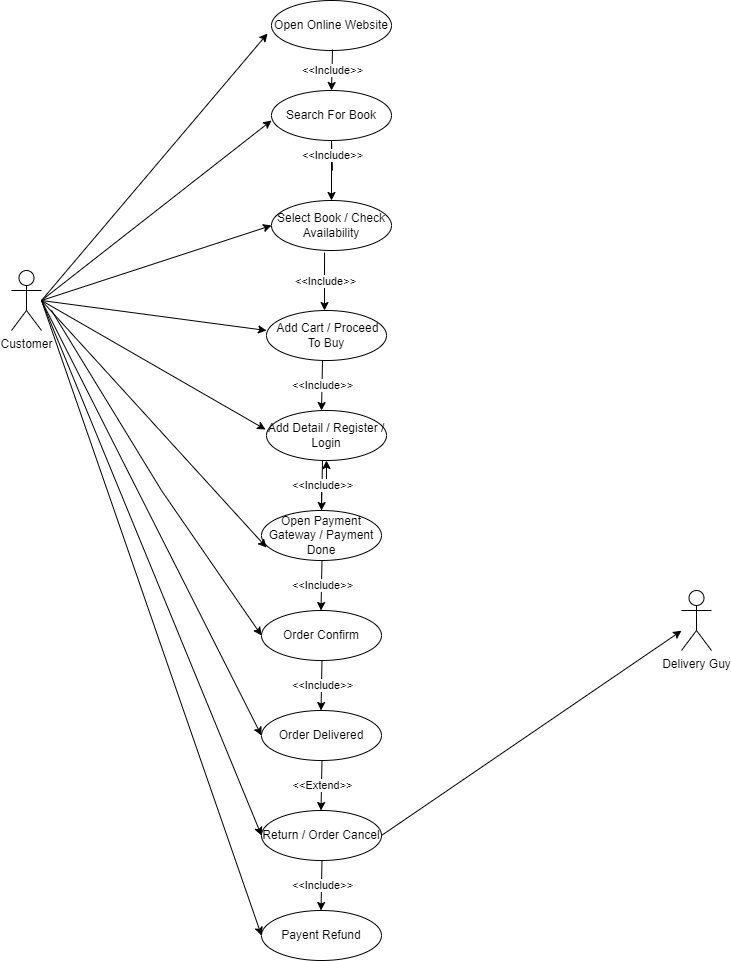

The diagram above was exported from draw.io. Its source (the exported page's mxGraphModel, read from the mxfile embedded in the PNG):
<mxGraphModel dx="864" dy="516" grid="1" gridSize="10" guides="1" tooltips="1" connect="1" arrows="1" fold="1" page="1" pageScale="1" pageWidth="850" pageHeight="1100" math="0" shadow="0">
  <root>
    <mxCell id="0" />
    <mxCell id="1" parent="0" />
    <mxCell id="DU-qjf-MBFGmvPQtx7Nj-1" value="Customer" style="shape=umlActor;verticalLabelPosition=bottom;verticalAlign=top;html=1;outlineConnect=0;" vertex="1" parent="1">
      <mxGeometry x="50" y="280" width="30" height="60" as="geometry" />
    </mxCell>
    <mxCell id="DU-qjf-MBFGmvPQtx7Nj-3" value="Open Online Website" style="ellipse;whiteSpace=wrap;html=1;" vertex="1" parent="1">
      <mxGeometry x="310" y="10" width="120" height="50" as="geometry" />
    </mxCell>
    <mxCell id="DU-qjf-MBFGmvPQtx7Nj-4" value="Search For Book" style="ellipse;whiteSpace=wrap;html=1;" vertex="1" parent="1">
      <mxGeometry x="310" y="100" width="120" height="50" as="geometry" />
    </mxCell>
    <mxCell id="DU-qjf-MBFGmvPQtx7Nj-5" value="Select Book / Check Availability" style="ellipse;whiteSpace=wrap;html=1;" vertex="1" parent="1">
      <mxGeometry x="310" y="210" width="120" height="50" as="geometry" />
    </mxCell>
    <mxCell id="DU-qjf-MBFGmvPQtx7Nj-6" value="&amp;nbsp;Add Cart / Proceed To Buy" style="ellipse;whiteSpace=wrap;html=1;" vertex="1" parent="1">
      <mxGeometry x="305" y="320" width="120" height="50" as="geometry" />
    </mxCell>
    <mxCell id="DU-qjf-MBFGmvPQtx7Nj-7" value="Add Detail / Register / Login" style="ellipse;whiteSpace=wrap;html=1;" vertex="1" parent="1">
      <mxGeometry x="305" y="420" width="120" height="50" as="geometry" />
    </mxCell>
    <mxCell id="DU-qjf-MBFGmvPQtx7Nj-28" value="" style="edgeStyle=orthogonalEdgeStyle;rounded=0;orthogonalLoop=1;jettySize=auto;html=1;" edge="1" parent="1" source="DU-qjf-MBFGmvPQtx7Nj-8" target="DU-qjf-MBFGmvPQtx7Nj-7">
      <mxGeometry relative="1" as="geometry" />
    </mxCell>
    <mxCell id="DU-qjf-MBFGmvPQtx7Nj-8" value="Open Payment Gateway / Payment Done" style="ellipse;whiteSpace=wrap;html=1;" vertex="1" parent="1">
      <mxGeometry x="300" y="520" width="120" height="50" as="geometry" />
    </mxCell>
    <mxCell id="DU-qjf-MBFGmvPQtx7Nj-9" value="Order Confirm" style="ellipse;whiteSpace=wrap;html=1;" vertex="1" parent="1">
      <mxGeometry x="300" y="620" width="120" height="50" as="geometry" />
    </mxCell>
    <mxCell id="DU-qjf-MBFGmvPQtx7Nj-10" value="" style="endArrow=classic;html=1;rounded=0;" edge="1" parent="1">
      <mxGeometry width="50" height="50" relative="1" as="geometry">
        <mxPoint x="80" y="310" as="sourcePoint" />
        <mxPoint x="310" y="130" as="targetPoint" />
      </mxGeometry>
    </mxCell>
    <mxCell id="DU-qjf-MBFGmvPQtx7Nj-11" value="" style="endArrow=classic;html=1;rounded=0;entryX=0;entryY=0.5;entryDx=0;entryDy=0;" edge="1" parent="1" target="DU-qjf-MBFGmvPQtx7Nj-5">
      <mxGeometry width="50" height="50" relative="1" as="geometry">
        <mxPoint x="80" y="310" as="sourcePoint" />
        <mxPoint x="327" y="172" as="targetPoint" />
      </mxGeometry>
    </mxCell>
    <mxCell id="DU-qjf-MBFGmvPQtx7Nj-12" value="" style="endArrow=classic;html=1;rounded=0;" edge="1" parent="1">
      <mxGeometry width="50" height="50" relative="1" as="geometry">
        <mxPoint x="80" y="310" as="sourcePoint" />
        <mxPoint x="305" y="340" as="targetPoint" />
      </mxGeometry>
    </mxCell>
    <mxCell id="DU-qjf-MBFGmvPQtx7Nj-13" value="" style="endArrow=classic;html=1;rounded=0;entryX=-0.008;entryY=0.38;entryDx=0;entryDy=0;entryPerimeter=0;" edge="1" parent="1" target="DU-qjf-MBFGmvPQtx7Nj-7">
      <mxGeometry width="50" height="50" relative="1" as="geometry">
        <mxPoint x="80" y="310" as="sourcePoint" />
        <mxPoint x="320" y="400" as="targetPoint" />
      </mxGeometry>
    </mxCell>
    <mxCell id="DU-qjf-MBFGmvPQtx7Nj-17" value="" style="endArrow=classic;html=1;rounded=0;exitX=0.442;exitY=1.04;exitDx=0;exitDy=0;exitPerimeter=0;" edge="1" parent="1" source="DU-qjf-MBFGmvPQtx7Nj-5">
      <mxGeometry relative="1" as="geometry">
        <mxPoint x="370" y="360" as="sourcePoint" />
        <mxPoint x="363" y="320" as="targetPoint" />
      </mxGeometry>
    </mxCell>
    <mxCell id="DU-qjf-MBFGmvPQtx7Nj-18" value="&amp;lt;&amp;lt;Include&amp;gt;&amp;gt;" style="edgeLabel;resizable=0;html=1;align=center;verticalAlign=middle;" connectable="0" vertex="1" parent="DU-qjf-MBFGmvPQtx7Nj-17">
      <mxGeometry relative="1" as="geometry" />
    </mxCell>
    <mxCell id="DU-qjf-MBFGmvPQtx7Nj-19" value="" style="endArrow=classic;html=1;rounded=0;exitX=0.442;exitY=1.04;exitDx=0;exitDy=0;exitPerimeter=0;entryX=0.5;entryY=0;entryDx=0;entryDy=0;" edge="1" parent="1" target="DU-qjf-MBFGmvPQtx7Nj-5">
      <mxGeometry relative="1" as="geometry">
        <mxPoint x="371" y="180" as="sourcePoint" />
        <mxPoint x="370" y="200" as="targetPoint" />
        <Array as="points">
          <mxPoint x="370" y="150" />
        </Array>
      </mxGeometry>
    </mxCell>
    <mxCell id="DU-qjf-MBFGmvPQtx7Nj-20" value="&amp;lt;&amp;lt;Include&amp;gt;&amp;gt;" style="edgeLabel;resizable=0;html=1;align=center;verticalAlign=middle;" connectable="0" vertex="1" parent="DU-qjf-MBFGmvPQtx7Nj-19">
      <mxGeometry relative="1" as="geometry" />
    </mxCell>
    <mxCell id="DU-qjf-MBFGmvPQtx7Nj-21" value="" style="endArrow=classic;html=1;rounded=0;exitX=0.442;exitY=1.04;exitDx=0;exitDy=0;exitPerimeter=0;" edge="1" parent="1">
      <mxGeometry relative="1" as="geometry">
        <mxPoint x="361" y="370" as="sourcePoint" />
        <mxPoint x="360" y="420" as="targetPoint" />
      </mxGeometry>
    </mxCell>
    <mxCell id="DU-qjf-MBFGmvPQtx7Nj-22" value="&amp;lt;&amp;lt;Include&amp;gt;&amp;gt;" style="edgeLabel;resizable=0;html=1;align=center;verticalAlign=middle;" connectable="0" vertex="1" parent="DU-qjf-MBFGmvPQtx7Nj-21">
      <mxGeometry relative="1" as="geometry" />
    </mxCell>
    <mxCell id="DU-qjf-MBFGmvPQtx7Nj-23" value="" style="endArrow=classic;html=1;rounded=0;exitX=0.442;exitY=1.04;exitDx=0;exitDy=0;exitPerimeter=0;" edge="1" parent="1">
      <mxGeometry relative="1" as="geometry">
        <mxPoint x="371" y="59" as="sourcePoint" />
        <mxPoint x="370" y="100" as="targetPoint" />
      </mxGeometry>
    </mxCell>
    <mxCell id="DU-qjf-MBFGmvPQtx7Nj-24" value="&amp;lt;&amp;lt;Include&amp;gt;&amp;gt;" style="edgeLabel;resizable=0;html=1;align=center;verticalAlign=middle;" connectable="0" vertex="1" parent="DU-qjf-MBFGmvPQtx7Nj-23">
      <mxGeometry relative="1" as="geometry" />
    </mxCell>
    <mxCell id="DU-qjf-MBFGmvPQtx7Nj-25" value="" style="endArrow=classic;html=1;rounded=0;entryX=-0.033;entryY=0.66;entryDx=0;entryDy=0;entryPerimeter=0;" edge="1" parent="1" target="DU-qjf-MBFGmvPQtx7Nj-3">
      <mxGeometry width="50" height="50" relative="1" as="geometry">
        <mxPoint x="80" y="310" as="sourcePoint" />
        <mxPoint x="310" y="130" as="targetPoint" />
      </mxGeometry>
    </mxCell>
    <mxCell id="DU-qjf-MBFGmvPQtx7Nj-26" value="" style="endArrow=classic;html=1;rounded=0;exitX=0.442;exitY=1.04;exitDx=0;exitDy=0;exitPerimeter=0;" edge="1" parent="1">
      <mxGeometry relative="1" as="geometry">
        <mxPoint x="361" y="470" as="sourcePoint" />
        <mxPoint x="360" y="520" as="targetPoint" />
      </mxGeometry>
    </mxCell>
    <mxCell id="DU-qjf-MBFGmvPQtx7Nj-27" value="&amp;lt;&amp;lt;Include&amp;gt;&amp;gt;" style="edgeLabel;resizable=0;html=1;align=center;verticalAlign=middle;" connectable="0" vertex="1" parent="DU-qjf-MBFGmvPQtx7Nj-26">
      <mxGeometry relative="1" as="geometry" />
    </mxCell>
    <mxCell id="DU-qjf-MBFGmvPQtx7Nj-29" value="" style="endArrow=classic;html=1;rounded=0;exitX=0.442;exitY=1.04;exitDx=0;exitDy=0;exitPerimeter=0;" edge="1" parent="1">
      <mxGeometry relative="1" as="geometry">
        <mxPoint x="360.5" y="570" as="sourcePoint" />
        <mxPoint x="359.5" y="620" as="targetPoint" />
      </mxGeometry>
    </mxCell>
    <mxCell id="DU-qjf-MBFGmvPQtx7Nj-30" value="&amp;lt;&amp;lt;Include&amp;gt;&amp;gt;" style="edgeLabel;resizable=0;html=1;align=center;verticalAlign=middle;" connectable="0" vertex="1" parent="DU-qjf-MBFGmvPQtx7Nj-29">
      <mxGeometry relative="1" as="geometry" />
    </mxCell>
    <mxCell id="DU-qjf-MBFGmvPQtx7Nj-31" value="Order Delivered" style="ellipse;whiteSpace=wrap;html=1;" vertex="1" parent="1">
      <mxGeometry x="300" y="720" width="120" height="50" as="geometry" />
    </mxCell>
    <mxCell id="DU-qjf-MBFGmvPQtx7Nj-32" value="" style="endArrow=classic;html=1;rounded=0;exitX=0.442;exitY=1.04;exitDx=0;exitDy=0;exitPerimeter=0;" edge="1" parent="1">
      <mxGeometry relative="1" as="geometry">
        <mxPoint x="360.5" y="670" as="sourcePoint" />
        <mxPoint x="359.5" y="720" as="targetPoint" />
      </mxGeometry>
    </mxCell>
    <mxCell id="DU-qjf-MBFGmvPQtx7Nj-33" value="&amp;lt;&amp;lt;Include&amp;gt;&amp;gt;" style="edgeLabel;resizable=0;html=1;align=center;verticalAlign=middle;" connectable="0" vertex="1" parent="DU-qjf-MBFGmvPQtx7Nj-32">
      <mxGeometry relative="1" as="geometry" />
    </mxCell>
    <mxCell id="DU-qjf-MBFGmvPQtx7Nj-34" value="Return / Order Cancel" style="ellipse;whiteSpace=wrap;html=1;" vertex="1" parent="1">
      <mxGeometry x="300" y="820" width="120" height="50" as="geometry" />
    </mxCell>
    <mxCell id="DU-qjf-MBFGmvPQtx7Nj-35" value="" style="endArrow=classic;html=1;rounded=0;exitX=0.442;exitY=1.04;exitDx=0;exitDy=0;exitPerimeter=0;" edge="1" parent="1">
      <mxGeometry relative="1" as="geometry">
        <mxPoint x="360.5" y="770" as="sourcePoint" />
        <mxPoint x="359.5" y="820" as="targetPoint" />
      </mxGeometry>
    </mxCell>
    <mxCell id="DU-qjf-MBFGmvPQtx7Nj-36" value="&amp;lt;&amp;lt;Extend&amp;gt;&amp;gt;" style="edgeLabel;resizable=0;html=1;align=center;verticalAlign=middle;" connectable="0" vertex="1" parent="DU-qjf-MBFGmvPQtx7Nj-35">
      <mxGeometry relative="1" as="geometry" />
    </mxCell>
    <mxCell id="DU-qjf-MBFGmvPQtx7Nj-37" value="" style="endArrow=classic;html=1;rounded=0;entryX=0.042;entryY=0.74;entryDx=0;entryDy=0;entryPerimeter=0;" edge="1" parent="1" target="DU-qjf-MBFGmvPQtx7Nj-8">
      <mxGeometry width="50" height="50" relative="1" as="geometry">
        <mxPoint x="80" y="310" as="sourcePoint" />
        <mxPoint x="314" y="449" as="targetPoint" />
      </mxGeometry>
    </mxCell>
    <mxCell id="DU-qjf-MBFGmvPQtx7Nj-38" value="" style="endArrow=classic;html=1;rounded=0;entryX=0;entryY=0.5;entryDx=0;entryDy=0;" edge="1" parent="1" target="DU-qjf-MBFGmvPQtx7Nj-9">
      <mxGeometry width="50" height="50" relative="1" as="geometry">
        <mxPoint x="90" y="320" as="sourcePoint" />
        <mxPoint x="315" y="567" as="targetPoint" />
        <Array as="points">
          <mxPoint x="200" y="500" />
        </Array>
      </mxGeometry>
    </mxCell>
    <mxCell id="DU-qjf-MBFGmvPQtx7Nj-39" value="" style="endArrow=classic;html=1;rounded=0;entryX=0;entryY=0.5;entryDx=0;entryDy=0;" edge="1" parent="1" target="DU-qjf-MBFGmvPQtx7Nj-31">
      <mxGeometry width="50" height="50" relative="1" as="geometry">
        <mxPoint x="80" y="310" as="sourcePoint" />
        <mxPoint x="310" y="655" as="targetPoint" />
        <Array as="points" />
      </mxGeometry>
    </mxCell>
    <mxCell id="DU-qjf-MBFGmvPQtx7Nj-40" value="" style="endArrow=classic;html=1;rounded=0;entryX=0;entryY=0.5;entryDx=0;entryDy=0;" edge="1" parent="1" target="DU-qjf-MBFGmvPQtx7Nj-34">
      <mxGeometry width="50" height="50" relative="1" as="geometry">
        <mxPoint x="80" y="310" as="sourcePoint" />
        <mxPoint x="310" y="755" as="targetPoint" />
        <Array as="points" />
      </mxGeometry>
    </mxCell>
    <mxCell id="DU-qjf-MBFGmvPQtx7Nj-41" value="Delivery Guy" style="shape=umlActor;verticalLabelPosition=bottom;verticalAlign=top;html=1;outlineConnect=0;" vertex="1" parent="1">
      <mxGeometry x="720" y="600" width="30" height="60" as="geometry" />
    </mxCell>
    <mxCell id="DU-qjf-MBFGmvPQtx7Nj-42" value="" style="endArrow=classic;html=1;rounded=0;exitX=1;exitY=0.5;exitDx=0;exitDy=0;" edge="1" parent="1" source="DU-qjf-MBFGmvPQtx7Nj-34" target="DU-qjf-MBFGmvPQtx7Nj-41">
      <mxGeometry width="50" height="50" relative="1" as="geometry">
        <mxPoint x="400" y="690" as="sourcePoint" />
        <mxPoint x="450" y="640" as="targetPoint" />
      </mxGeometry>
    </mxCell>
    <mxCell id="DU-qjf-MBFGmvPQtx7Nj-43" value="Payent Refund" style="ellipse;whiteSpace=wrap;html=1;" vertex="1" parent="1">
      <mxGeometry x="300" y="920" width="120" height="50" as="geometry" />
    </mxCell>
    <mxCell id="DU-qjf-MBFGmvPQtx7Nj-44" value="" style="endArrow=classic;html=1;rounded=0;exitX=0.442;exitY=1.04;exitDx=0;exitDy=0;exitPerimeter=0;" edge="1" parent="1">
      <mxGeometry relative="1" as="geometry">
        <mxPoint x="360.5" y="870" as="sourcePoint" />
        <mxPoint x="359.5" y="920" as="targetPoint" />
      </mxGeometry>
    </mxCell>
    <mxCell id="DU-qjf-MBFGmvPQtx7Nj-45" value="&amp;lt;&amp;lt;Include&amp;gt;&amp;gt;" style="edgeLabel;resizable=0;html=1;align=center;verticalAlign=middle;" connectable="0" vertex="1" parent="DU-qjf-MBFGmvPQtx7Nj-44">
      <mxGeometry relative="1" as="geometry" />
    </mxCell>
    <mxCell id="DU-qjf-MBFGmvPQtx7Nj-46" value="" style="endArrow=classic;html=1;rounded=0;entryX=0;entryY=0.5;entryDx=0;entryDy=0;" edge="1" parent="1" target="DU-qjf-MBFGmvPQtx7Nj-43">
      <mxGeometry width="50" height="50" relative="1" as="geometry">
        <mxPoint x="80" y="310" as="sourcePoint" />
        <mxPoint x="310" y="855" as="targetPoint" />
        <Array as="points" />
      </mxGeometry>
    </mxCell>
  </root>
</mxGraphModel>